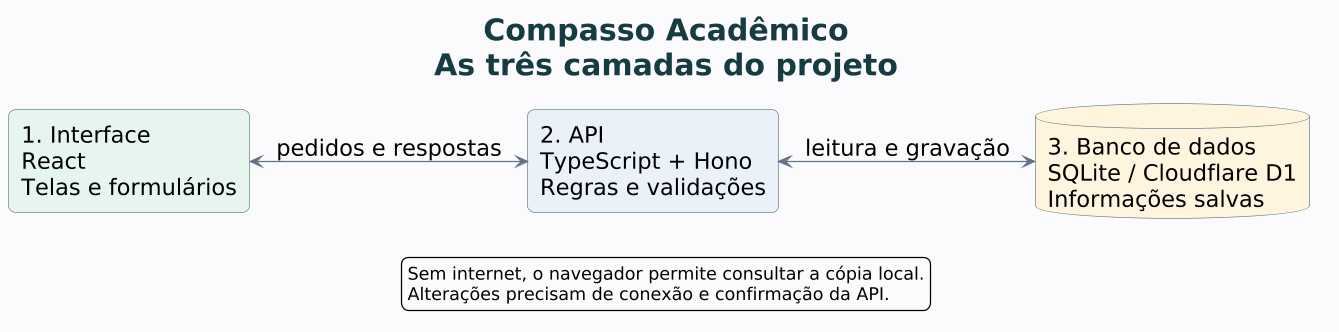

The diagram above was rendered by PlantUML. Its source (embedded in the PNG):
@startuml arquitetura
left to right direction
skinparam backgroundColor #FAFBFC
skinparam defaultFontName DejaVu Sans
skinparam defaultFontSize 18
skinparam shadowing false
skinparam roundcorner 12
skinparam linetype polyline
skinparam nodesep 35
skinparam ranksep 40
skinparam ArrowColor #607286
skinparam RectangleBorderColor #547477
skinparam DatabaseBorderColor #547477
skinparam titleFontColor #173D43
skinparam titleFontSize 24
skinparam dpi 120

title Compasso Acadêmico\nAs três camadas do projeto

rectangle "1. Interface\nReact\nTelas e formulários" as Interface #E7F4EF
rectangle "2. API\nTypeScript + Hono\nRegras e validações" as API #EAF1F8
database "3. Banco de dados\nSQLite / Cloudflare D1\nInformações salvas" as Banco #FFF4DF

Interface <--> API : pedidos e respostas
API <--> Banco : leitura e gravação

legend bottom
  Sem internet, o navegador permite consultar a cópia local.
  Alterações precisam de conexão e confirmação da API.
endlegend
@enduml